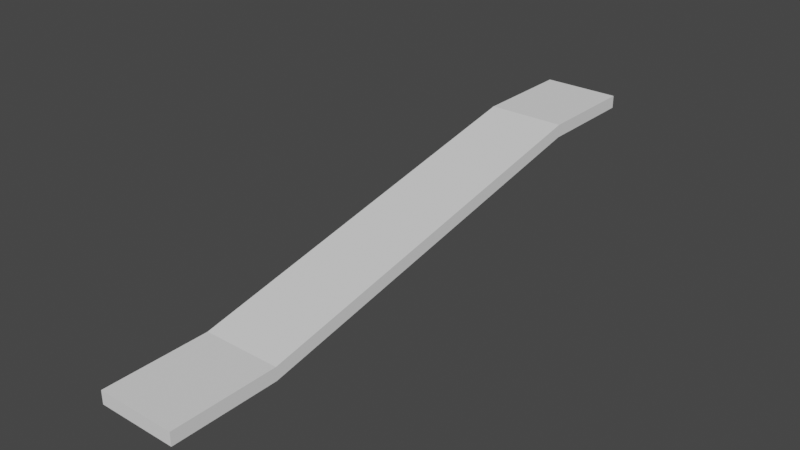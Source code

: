 # Source: StraightRampFlat.blend  (saved by Blender 2.83.19; exported with 4.5.12 LTS)
import bpy
from mathutils import Matrix  # noqa: F401  (used for matrix-valued properties, if any)

bpy.ops.wm.read_factory_settings(use_empty=True)
scene = bpy.context.scene
scene.name = 'Scene'

# ---- collections
col_collection = bpy.data.collections.new('Collection'); scene.collection.children.link(col_collection)

# ---- world
world_world = bpy.data.worlds.new('World'); scene.world = world_world
world_world.use_nodes = True; world_world.node_tree.nodes.clear()
_N = world_world.node_tree.nodes; _L = world_world.node_tree.links
n0 = _N.new('ShaderNodeOutputWorld'); n0.name = 'World Output'; n0.location = (300, 300)
n1 = _N.new('ShaderNodeBackground'); n1.name = 'Background'; n1.location = (10, 300)
n1.inputs[0].default_value = (0.05088, 0.05088, 0.05088, 1.0)
_L.new(n1.outputs[0], n0.inputs[0])
n0.is_active_output = True
world_world.color = (0.05088, 0.05088, 0.05088)
world_world.use_sun_shadow = False
world_world.sun_shadow_jitter_overblur = 0.0

# ---- meshes
me_cube_001 = bpy.data.meshes.new('Cube.001')
me_cube_001.from_pydata([(-1.5, -4.0, -0.5), (-1.5, -4.0, 0.0), (-1.5, 0.0, -0.5), (-1.5, 0.0, 0.0), (1.5, -4.0, -0.5), (1.5, -4.0, 0.0), (1.5, 0.0, -0.5), (1.5, 0.0, 0.0), (-1.5, -19.0, -3.5), (-1.5, -19.0, -3.0), (1.5, -19.0, -3.5), (1.5, -19.0, -3.0), (-1.5, -23.0, -3.5), (-1.5, -23.0, -3.0), (1.5, -23.0, -3.5), (1.5, -23.0, -3.0)], [], [(0, 1, 3, 2), (2, 3, 7, 6), (6, 7, 5, 4), (5, 1, 9, 11), (2, 6, 4, 0), (7, 3, 1, 5), (8, 10, 14, 12), (4, 5, 11, 10), (1, 0, 8, 9), (0, 4, 10, 8), (14, 15, 13, 12), (9, 8, 12, 13), (11, 9, 13, 15), (10, 11, 15, 14)])
_uv = me_cube_001.uv_layers.new(name='UVMap')
_uv.uv.foreach_set('vector', [0.375, 0.0, 0.625, 0.0, 0.625, 0.25, 0.375, 0.25, 0.375, 0.25, 0.625, 0.25, 0.625, 0.5, 0.375, 0.5, 0.375, 0.5, 0.625, 0.5, 0.625, 0.75, 0.375, 0.75, 0.625, 0.75, 0.875, 0.75, 0.875, 0.75, 0.625, 0.75, 0.125, 0.5, 0.375, 0.5, 0.375, 0.75, 0.125, 0.75, 0.625, 0.5, 0.875, 0.5, 0.875, 0.75, 0.625, 0.75, 0.125, 0.75, 0.375, 0.75, 0.375, 0.75, 0.125, 0.75, 0.375, 0.75, 0.625, 0.75, 0.625, 0.75, 0.375, 0.75, 0.625, 0.0, 0.375, 0.0, 0.375, 0.0, 0.625, 0.0, 0.125, 0.75, 0.375, 0.75, 0.375, 0.75, 0.125, 0.75, 0.375, 0.75, 0.625, 0.75, 0.625, 1.0, 0.375, 1.0, 0.625, 0.0, 0.375, 0.0, 0.375, 0.0, 0.625, 0.0, 0.625, 0.75, 0.875, 0.75, 0.875, 0.75, 0.625, 0.75, 0.375, 0.75, 0.625, 0.75, 0.625, 0.75, 0.375, 0.75])
me_cube_001.use_remesh_fix_poles = True
me_cube_001.use_remesh_preserve_attributes = False
me_cube_001.use_mirror_vertex_groups = False
me_cube_001.update()

# ---- objects
ob_path = bpy.data.objects.new('Path', me_cube_001)
ob_empty = bpy.data.objects.new('Empty', None)

# ---- transforms, parenting, visibility, modifiers, constraints
ob_path.location = (0.0, 0.0, 0.0)
ob_path.lineart.crease_threshold = 0.0
ob_empty.location = (0.0, 0.0, 0.0)
ob_empty.lineart.crease_threshold = 0.0

# ---- collection membership
col_collection.objects.link(ob_path)
col_collection.objects.link(ob_empty)

# ---- scene / render settings (as saved in the file)
scene.frame_start = 1; scene.frame_end = 250; scene.frame_set(1)
scene.render.engine = 'BLENDER_EEVEE_NEXT'
scene.cycles.use_denoising = False
scene.cycles.samples = 128
scene.cycles.sampling_pattern = 'TABULATED_SOBOL'
scene.cycles.use_adaptive_sampling = False
scene.cycles.use_light_tree = False
scene.view_settings.view_transform = 'Filmic'
bpy.context.view_layer.update()

# ---- added for rendering (the .blend has no active camera and no usable light): camera, sun
cam_auto = bpy.data.cameras.new('AutoCamera')
cam_auto.lens = 50.0
cam_auto.sensor_width = 36.0
cam_auto.clip_end = 1000.0
ob_auto_camera = bpy.data.objects.new('AutoCamera', cam_auto)
scene.collection.objects.link(ob_auto_camera)
ob_auto_camera.location = (21.7034, -37.544, 15.6127)
ob_auto_camera.rotation_euler = (1.09748, -7.21219e-08, 0.694738)
scene.camera = ob_auto_camera
light_auto_sun = bpy.data.lights.new('AutoSun', 'SUN')
light_auto_sun.energy = 3.0
light_auto_sun.angle = 0.0523599
ob_auto_sun = bpy.data.objects.new('AutoSun', light_auto_sun)
scene.collection.objects.link(ob_auto_sun)
ob_auto_sun.rotation_euler = (0.872665, 0.174533, 0.523599)
bpy.context.view_layer.update()
